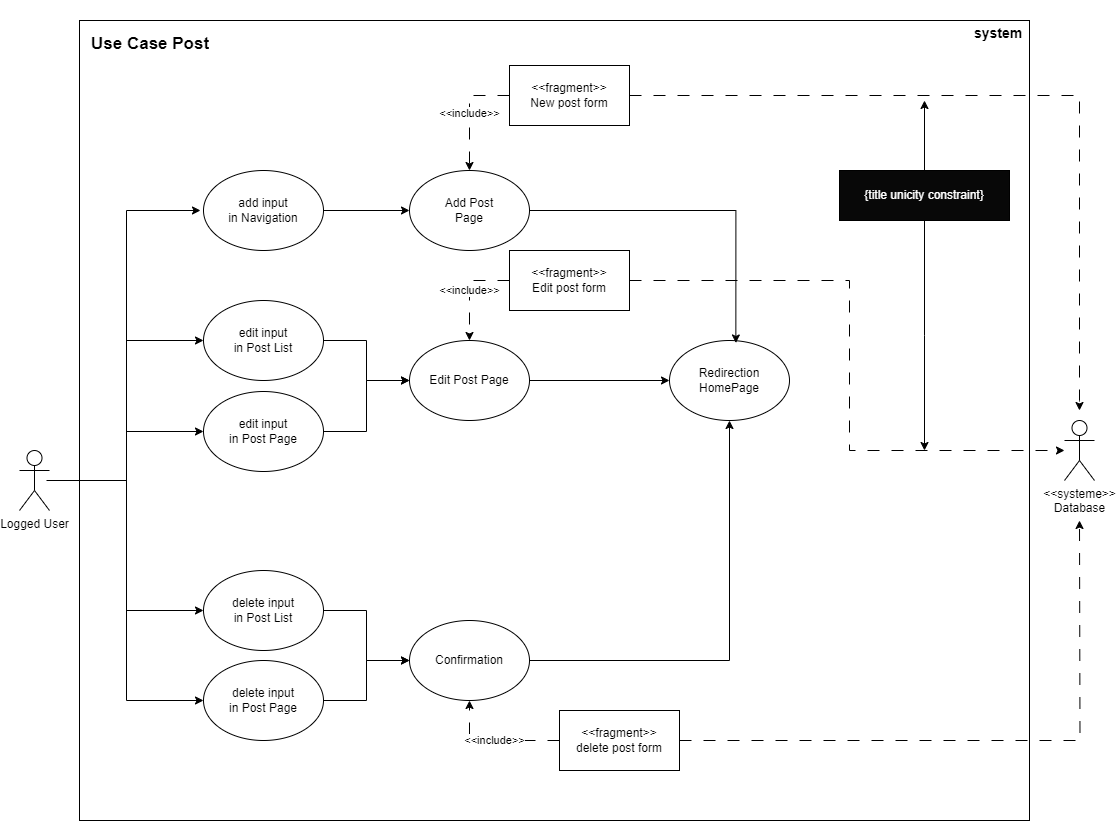

The diagram above was exported from draw.io. Its source (the exported page's mxGraphModel, read from the mxfile embedded in the PNG):
<mxGraphModel dx="2261" dy="738" grid="1" gridSize="10" guides="1" tooltips="1" connect="1" arrows="1" fold="1" page="1" pageScale="1" pageWidth="827" pageHeight="1169" math="0" shadow="0">
  <root>
    <mxCell id="0" />
    <mxCell id="1" parent="0" />
    <mxCell id="bIrcyf7led2SW1gRp0hy-3" value="" style="rounded=0;whiteSpace=wrap;html=1;" vertex="1" parent="1">
      <mxGeometry x="70" y="340" width="950" height="800" as="geometry" />
    </mxCell>
    <mxCell id="bIrcyf7led2SW1gRp0hy-20" style="edgeStyle=orthogonalEdgeStyle;rounded=0;orthogonalLoop=1;jettySize=auto;html=1;entryX=0;entryY=0.5;entryDx=0;entryDy=0;" edge="1" parent="1" source="bIrcyf7led2SW1gRp0hy-1" target="bIrcyf7led2SW1gRp0hy-8">
      <mxGeometry relative="1" as="geometry" />
    </mxCell>
    <mxCell id="bIrcyf7led2SW1gRp0hy-4" value="&lt;h1&gt;&lt;font style=&quot;font-size: 17px;&quot;&gt;Use Case Post&lt;/font&gt;&lt;/h1&gt;" style="text;html=1;spacing=5;spacingTop=-20;whiteSpace=wrap;overflow=hidden;rounded=0;" vertex="1" parent="1">
      <mxGeometry x="77" y="341" width="300" height="35" as="geometry" />
    </mxCell>
    <mxCell id="bIrcyf7led2SW1gRp0hy-5" value="&lt;h1&gt;&lt;font style=&quot;font-size: 14px;&quot;&gt;system&lt;/font&gt;&lt;/h1&gt;" style="text;html=1;spacing=5;spacingTop=-20;whiteSpace=wrap;overflow=hidden;rounded=0;" vertex="1" parent="1">
      <mxGeometry x="960" y="330" width="110" height="35" as="geometry" />
    </mxCell>
    <mxCell id="bIrcyf7led2SW1gRp0hy-23" value="&amp;lt;&amp;lt;include&amp;gt;&amp;gt;" style="edgeStyle=orthogonalEdgeStyle;rounded=0;orthogonalLoop=1;jettySize=auto;html=1;dashed=1;dashPattern=12 12;entryX=0.5;entryY=0;entryDx=0;entryDy=0;exitX=0;exitY=0.5;exitDx=0;exitDy=0;" edge="1" parent="1" source="bIrcyf7led2SW1gRp0hy-7" target="bIrcyf7led2SW1gRp0hy-40">
      <mxGeometry relative="1" as="geometry" />
    </mxCell>
    <mxCell id="bIrcyf7led2SW1gRp0hy-41" style="edgeStyle=orthogonalEdgeStyle;rounded=0;orthogonalLoop=1;jettySize=auto;html=1;" edge="1" parent="1" source="bIrcyf7led2SW1gRp0hy-6" target="bIrcyf7led2SW1gRp0hy-40">
      <mxGeometry relative="1" as="geometry" />
    </mxCell>
    <mxCell id="bIrcyf7led2SW1gRp0hy-6" value="add input&lt;br&gt;in Navigation" style="ellipse;whiteSpace=wrap;html=1;" vertex="1" parent="1">
      <mxGeometry x="194" y="490" width="120" height="80" as="geometry" />
    </mxCell>
    <mxCell id="bIrcyf7led2SW1gRp0hy-60" style="edgeStyle=orthogonalEdgeStyle;rounded=0;orthogonalLoop=1;jettySize=auto;html=1;dashed=1;dashPattern=12 12;exitX=1;exitY=0.5;exitDx=0;exitDy=0;" edge="1" parent="1" source="bIrcyf7led2SW1gRp0hy-7">
      <mxGeometry relative="1" as="geometry">
        <mxPoint x="567.2000000000003" y="444.9999999999999" as="sourcePoint" />
        <mxPoint x="1070" y="730" as="targetPoint" />
        <Array as="points">
          <mxPoint x="1070" y="415" />
          <mxPoint x="1070" y="720" />
        </Array>
      </mxGeometry>
    </mxCell>
    <mxCell id="bIrcyf7led2SW1gRp0hy-7" value="&amp;lt;&amp;lt;fragment&amp;gt;&amp;gt;&lt;br&gt;New post form" style="rounded=0;whiteSpace=wrap;html=1;" vertex="1" parent="1">
      <mxGeometry x="500" y="385" width="120" height="60" as="geometry" />
    </mxCell>
    <mxCell id="bIrcyf7led2SW1gRp0hy-16" style="edgeStyle=orthogonalEdgeStyle;rounded=0;orthogonalLoop=1;jettySize=auto;html=1;" edge="1" parent="1" source="bIrcyf7led2SW1gRp0hy-8" target="bIrcyf7led2SW1gRp0hy-13">
      <mxGeometry relative="1" as="geometry" />
    </mxCell>
    <mxCell id="bIrcyf7led2SW1gRp0hy-8" value="edit input &lt;br&gt;in Post List" style="ellipse;whiteSpace=wrap;html=1;" vertex="1" parent="1">
      <mxGeometry x="194" y="620" width="120" height="80" as="geometry" />
    </mxCell>
    <mxCell id="bIrcyf7led2SW1gRp0hy-18" style="edgeStyle=orthogonalEdgeStyle;rounded=0;orthogonalLoop=1;jettySize=auto;html=1;" edge="1" parent="1" source="bIrcyf7led2SW1gRp0hy-9" target="bIrcyf7led2SW1gRp0hy-13">
      <mxGeometry relative="1" as="geometry" />
    </mxCell>
    <mxCell id="bIrcyf7led2SW1gRp0hy-9" value="edit input &lt;br&gt;in Post Page" style="ellipse;whiteSpace=wrap;html=1;" vertex="1" parent="1">
      <mxGeometry x="194" y="711" width="120" height="80" as="geometry" />
    </mxCell>
    <mxCell id="bIrcyf7led2SW1gRp0hy-45" style="edgeStyle=orthogonalEdgeStyle;rounded=0;orthogonalLoop=1;jettySize=auto;html=1;entryX=0;entryY=0.5;entryDx=0;entryDy=0;exitX=1;exitY=0.5;exitDx=0;exitDy=0;" edge="1" parent="1" source="bIrcyf7led2SW1gRp0hy-13" target="bIrcyf7led2SW1gRp0hy-42">
      <mxGeometry relative="1" as="geometry" />
    </mxCell>
    <mxCell id="bIrcyf7led2SW1gRp0hy-10" value="&amp;lt;&amp;lt;fragment&amp;gt;&amp;gt;&lt;br&gt;Edit post form" style="rounded=0;whiteSpace=wrap;html=1;" vertex="1" parent="1">
      <mxGeometry x="500" y="570" width="120" height="60" as="geometry" />
    </mxCell>
    <mxCell id="bIrcyf7led2SW1gRp0hy-54" style="edgeStyle=orthogonalEdgeStyle;rounded=0;orthogonalLoop=1;jettySize=auto;html=1;entryX=0;entryY=0.5;entryDx=0;entryDy=0;" edge="1" parent="1" source="bIrcyf7led2SW1gRp0hy-12" target="bIrcyf7led2SW1gRp0hy-27">
      <mxGeometry relative="1" as="geometry" />
    </mxCell>
    <mxCell id="bIrcyf7led2SW1gRp0hy-12" value="delete input&lt;br&gt;in Post List" style="ellipse;whiteSpace=wrap;html=1;" vertex="1" parent="1">
      <mxGeometry x="194" y="890" width="120" height="80" as="geometry" />
    </mxCell>
    <mxCell id="bIrcyf7led2SW1gRp0hy-15" value="&amp;lt;&amp;lt;include&amp;gt;&amp;gt;" style="edgeStyle=orthogonalEdgeStyle;rounded=0;orthogonalLoop=1;jettySize=auto;html=1;entryX=0.5;entryY=0;entryDx=0;entryDy=0;dashed=1;dashPattern=12 12;exitX=0;exitY=0.5;exitDx=0;exitDy=0;" edge="1" parent="1" source="bIrcyf7led2SW1gRp0hy-10" target="bIrcyf7led2SW1gRp0hy-13">
      <mxGeometry relative="1" as="geometry" />
    </mxCell>
    <mxCell id="bIrcyf7led2SW1gRp0hy-13" value="Edit Post Page" style="ellipse;whiteSpace=wrap;html=1;" vertex="1" parent="1">
      <mxGeometry x="400" y="660" width="120" height="80" as="geometry" />
    </mxCell>
    <mxCell id="bIrcyf7led2SW1gRp0hy-21" style="edgeStyle=orthogonalEdgeStyle;rounded=0;orthogonalLoop=1;jettySize=auto;html=1;entryX=0;entryY=0.5;entryDx=0;entryDy=0;" edge="1" parent="1" source="bIrcyf7led2SW1gRp0hy-1" target="bIrcyf7led2SW1gRp0hy-9">
      <mxGeometry relative="1" as="geometry">
        <mxPoint x="60" y="600" as="sourcePoint" />
      </mxGeometry>
    </mxCell>
    <mxCell id="bIrcyf7led2SW1gRp0hy-24" style="edgeStyle=orthogonalEdgeStyle;rounded=0;orthogonalLoop=1;jettySize=auto;html=1;" edge="1" parent="1">
      <mxGeometry relative="1" as="geometry">
        <mxPoint x="37" y="800" as="sourcePoint" />
        <mxPoint x="191" y="530" as="targetPoint" />
        <Array as="points">
          <mxPoint x="117" y="800" />
          <mxPoint x="117" y="530" />
        </Array>
      </mxGeometry>
    </mxCell>
    <mxCell id="bIrcyf7led2SW1gRp0hy-25" style="edgeStyle=orthogonalEdgeStyle;rounded=0;orthogonalLoop=1;jettySize=auto;html=1;entryX=0;entryY=0.5;entryDx=0;entryDy=0;" edge="1" parent="1" source="bIrcyf7led2SW1gRp0hy-1" target="bIrcyf7led2SW1gRp0hy-12">
      <mxGeometry relative="1" as="geometry" />
    </mxCell>
    <mxCell id="bIrcyf7led2SW1gRp0hy-26" style="edgeStyle=orthogonalEdgeStyle;rounded=0;orthogonalLoop=1;jettySize=auto;html=1;entryX=0;entryY=0.5;entryDx=0;entryDy=0;" edge="1" parent="1" source="bIrcyf7led2SW1gRp0hy-1" target="bIrcyf7led2SW1gRp0hy-22">
      <mxGeometry relative="1" as="geometry" />
    </mxCell>
    <mxCell id="bIrcyf7led2SW1gRp0hy-1" value="Logged User" style="shape=umlActor;verticalLabelPosition=bottom;verticalAlign=top;html=1;outlineConnect=0;" vertex="1" parent="1">
      <mxGeometry x="10" y="770" width="30" height="60" as="geometry" />
    </mxCell>
    <mxCell id="bIrcyf7led2SW1gRp0hy-53" style="edgeStyle=orthogonalEdgeStyle;rounded=0;orthogonalLoop=1;jettySize=auto;html=1;" edge="1" parent="1" source="bIrcyf7led2SW1gRp0hy-22" target="bIrcyf7led2SW1gRp0hy-27">
      <mxGeometry relative="1" as="geometry" />
    </mxCell>
    <mxCell id="bIrcyf7led2SW1gRp0hy-22" value="delete input&lt;br&gt;in Post Page" style="ellipse;whiteSpace=wrap;html=1;" vertex="1" parent="1">
      <mxGeometry x="194" y="980" width="120" height="80" as="geometry" />
    </mxCell>
    <mxCell id="bIrcyf7led2SW1gRp0hy-27" value="Confirmation" style="ellipse;whiteSpace=wrap;html=1;" vertex="1" parent="1">
      <mxGeometry x="400" y="940" width="120" height="80" as="geometry" />
    </mxCell>
    <mxCell id="bIrcyf7led2SW1gRp0hy-55" style="edgeStyle=orthogonalEdgeStyle;rounded=0;orthogonalLoop=1;jettySize=auto;html=1;entryX=0.5;entryY=1;entryDx=0;entryDy=0;exitX=1;exitY=0.5;exitDx=0;exitDy=0;" edge="1" parent="1" source="bIrcyf7led2SW1gRp0hy-27" target="bIrcyf7led2SW1gRp0hy-42">
      <mxGeometry relative="1" as="geometry" />
    </mxCell>
    <mxCell id="bIrcyf7led2SW1gRp0hy-62" style="edgeStyle=orthogonalEdgeStyle;rounded=0;orthogonalLoop=1;jettySize=auto;html=1;dashed=1;dashPattern=12 12;exitX=1;exitY=0.5;exitDx=0;exitDy=0;" edge="1" parent="1" source="bIrcyf7led2SW1gRp0hy-30">
      <mxGeometry relative="1" as="geometry">
        <mxPoint x="1070" y="840" as="targetPoint" />
        <mxPoint x="670" y="1059.5" as="sourcePoint" />
      </mxGeometry>
    </mxCell>
    <mxCell id="bIrcyf7led2SW1gRp0hy-30" value="&amp;lt;&amp;lt;fragment&amp;gt;&amp;gt;&lt;br&gt;delete post form" style="rounded=0;whiteSpace=wrap;html=1;" vertex="1" parent="1">
      <mxGeometry x="550" y="1030" width="120" height="60" as="geometry" />
    </mxCell>
    <mxCell id="bIrcyf7led2SW1gRp0hy-40" value="Add Post&lt;br&gt;Page" style="ellipse;whiteSpace=wrap;html=1;" vertex="1" parent="1">
      <mxGeometry x="400" y="490" width="120" height="80" as="geometry" />
    </mxCell>
    <mxCell id="bIrcyf7led2SW1gRp0hy-42" value="Redirection&lt;br&gt;HomePage" style="ellipse;whiteSpace=wrap;html=1;" vertex="1" parent="1">
      <mxGeometry x="660" y="660" width="120" height="80" as="geometry" />
    </mxCell>
    <mxCell id="bIrcyf7led2SW1gRp0hy-48" style="edgeStyle=orthogonalEdgeStyle;rounded=0;orthogonalLoop=1;jettySize=auto;html=1;entryX=0.553;entryY=0.031;entryDx=0;entryDy=0;entryPerimeter=0;exitX=1;exitY=0.5;exitDx=0;exitDy=0;" edge="1" parent="1" source="bIrcyf7led2SW1gRp0hy-40" target="bIrcyf7led2SW1gRp0hy-42">
      <mxGeometry relative="1" as="geometry" />
    </mxCell>
    <mxCell id="bIrcyf7led2SW1gRp0hy-51" value="&amp;lt;&amp;lt;include&amp;gt;&amp;gt;" style="edgeStyle=orthogonalEdgeStyle;rounded=0;orthogonalLoop=1;jettySize=auto;html=1;dashed=1;dashPattern=12 12;exitX=0;exitY=0.5;exitDx=0;exitDy=0;" edge="1" parent="1" source="bIrcyf7led2SW1gRp0hy-30" target="bIrcyf7led2SW1gRp0hy-27">
      <mxGeometry relative="1" as="geometry">
        <mxPoint x="324" y="940" as="sourcePoint" />
        <mxPoint x="450" y="1030" as="targetPoint" />
      </mxGeometry>
    </mxCell>
    <mxCell id="bIrcyf7led2SW1gRp0hy-59" value="&amp;lt;&amp;lt;systeme&amp;gt;&amp;gt;&lt;br&gt;Database" style="shape=umlActor;verticalLabelPosition=bottom;verticalAlign=top;html=1;outlineConnect=0;" vertex="1" parent="1">
      <mxGeometry x="1055" y="740" width="30" height="60" as="geometry" />
    </mxCell>
    <mxCell id="bIrcyf7led2SW1gRp0hy-61" style="edgeStyle=orthogonalEdgeStyle;rounded=0;orthogonalLoop=1;jettySize=auto;html=1;dashed=1;dashPattern=12 12;" edge="1" parent="1" source="bIrcyf7led2SW1gRp0hy-10" target="bIrcyf7led2SW1gRp0hy-59">
      <mxGeometry relative="1" as="geometry">
        <mxPoint x="870" y="770" as="targetPoint" />
        <Array as="points">
          <mxPoint x="840" y="600" />
          <mxPoint x="840" y="770" />
        </Array>
      </mxGeometry>
    </mxCell>
    <mxCell id="bIrcyf7led2SW1gRp0hy-65" style="edgeStyle=orthogonalEdgeStyle;rounded=0;orthogonalLoop=1;jettySize=auto;html=1;" edge="1" parent="1" source="bIrcyf7led2SW1gRp0hy-63">
      <mxGeometry relative="1" as="geometry">
        <mxPoint x="915" y="420" as="targetPoint" />
      </mxGeometry>
    </mxCell>
    <mxCell id="bIrcyf7led2SW1gRp0hy-66" style="edgeStyle=orthogonalEdgeStyle;rounded=0;orthogonalLoop=1;jettySize=auto;html=1;" edge="1" parent="1" source="bIrcyf7led2SW1gRp0hy-63">
      <mxGeometry relative="1" as="geometry">
        <mxPoint x="915" y="770" as="targetPoint" />
      </mxGeometry>
    </mxCell>
    <mxCell id="bIrcyf7led2SW1gRp0hy-63" value="&lt;font color=&quot;#ffffff&quot;&gt;{title unicity constraint}&lt;br&gt;&lt;/font&gt;" style="rounded=0;whiteSpace=wrap;html=1;fillColor=#080808;" vertex="1" parent="1">
      <mxGeometry x="830" y="490" width="170" height="50" as="geometry" />
    </mxCell>
  </root>
</mxGraphModel>